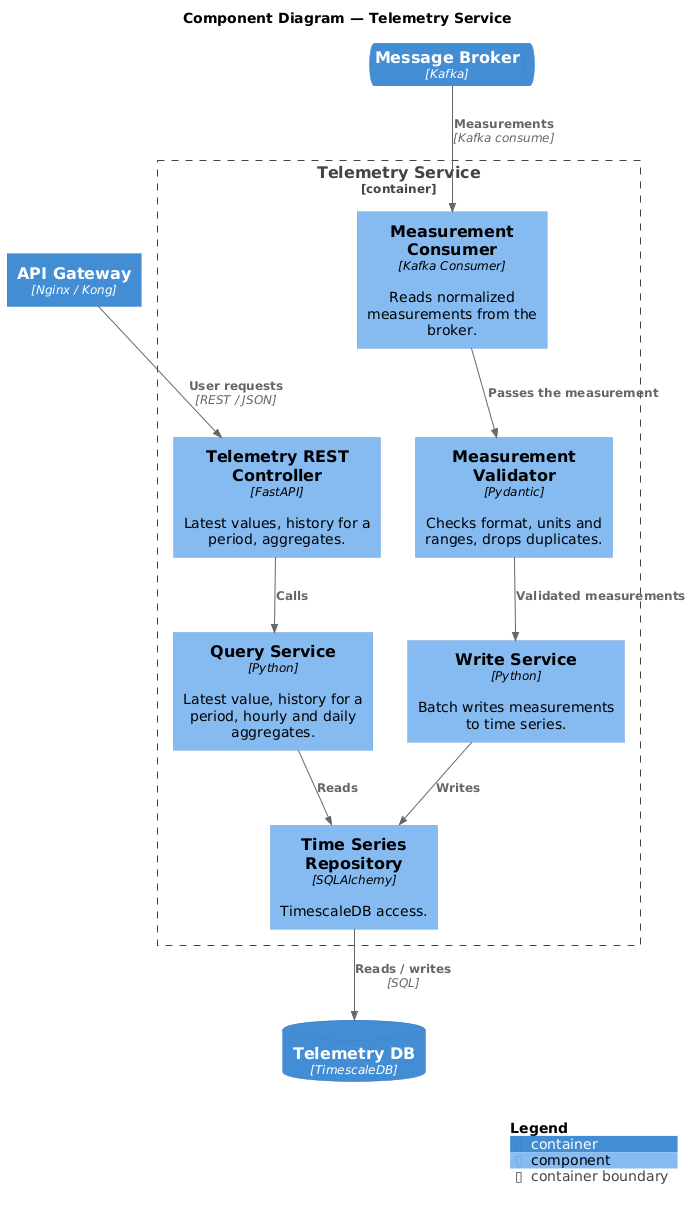

The diagram above was rendered by PlantUML. Its source (embedded in the PNG):
@startuml 03-component-telemetry
!include <C4/C4_Component>

title Component Diagram — Telemetry Service

Container(gateway, "API Gateway", "Nginx / Kong")
ContainerQueue(broker, "Message Broker", "Kafka")
ContainerDb(db, "Telemetry DB", "TimescaleDB")

Container_Boundary(telemetry, "Telemetry Service") {
  Component(api, "Telemetry REST Controller", "FastAPI", "Latest values, history for a period, aggregates.")
  Component(consumer, "Measurement Consumer", "Kafka Consumer", "Reads normalized measurements from the broker.")
  Component(validator, "Measurement Validator", "Pydantic", "Checks format, units and ranges, drops duplicates.")
  Component(writer, "Write Service", "Python", "Batch writes measurements to time series.")
  Component(query, "Query Service", "Python", "Latest value, history for a period, hourly and daily aggregates.")
  Component(repo, "Time Series Repository", "SQLAlchemy", "TimescaleDB access.")
}

Rel(gateway, api, "User requests", "REST / JSON")
Rel(broker, consumer, "Measurements", "Kafka consume")
Rel(consumer, validator, "Passes the measurement")
Rel(validator, writer, "Validated measurements")
Rel(api, query, "Calls")
Rel(writer, repo, "Writes")
Rel(query, repo, "Reads")
Rel(repo, db, "Reads / writes", "SQL")

SHOW_LEGEND()
@enduml